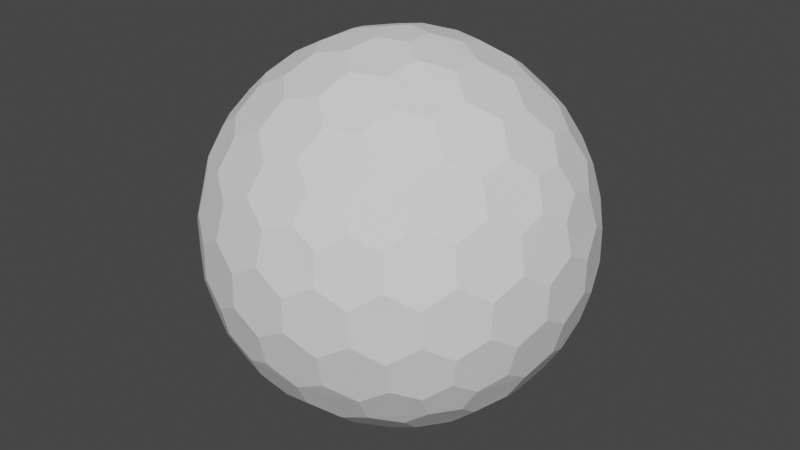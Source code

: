 # Source: Hexagon.blend  (saved by Blender 2.83.19; exported with 4.5.12 LTS)
import bpy
from mathutils import Matrix  # noqa: F401  (used for matrix-valued properties, if any)

bpy.ops.wm.read_factory_settings(use_empty=True)
scene = bpy.context.scene
scene.name = 'Scene'

# ---- collections
col_collection = bpy.data.collections.new('Collection'); scene.collection.children.link(col_collection)

# ---- world
world_world = bpy.data.worlds.new('World'); scene.world = world_world
world_world.use_nodes = True; world_world.node_tree.nodes.clear()
_N = world_world.node_tree.nodes; _L = world_world.node_tree.links
n0 = _N.new('ShaderNodeOutputWorld'); n0.name = 'World Output'; n0.location = (300, 300)
n1 = _N.new('ShaderNodeBackground'); n1.name = 'Background'; n1.location = (10, 300)
n1.inputs[0].default_value = (0.05088, 0.05088, 0.05088, 1.0)
_L.new(n1.outputs[0], n0.inputs[0])
n0.is_active_output = True
world_world.color = (0.05088, 0.05088, 0.05088)
world_world.use_sun_shadow = False
world_world.sun_shadow_jitter_overblur = 0.0

# ---- meshes
me_icosphere_057 = bpy.data.meshes.new('Icosphere.057')
me_icosphere_057.from_pydata([(-0.09492, -0.7844, 0.5816), (-0.225, -0.6922, 0.6556), (0.06938, -0.7537, 0.626), (0.1139, -0.6327, 0.7411), (-0.009872, -0.536, 0.8198), (-0.1836, -0.5651, 0.7777), (-0.3962, 0.8084, -0.3995), (-0.2882, 0.8869, -0.317), (-0.1802, 0.8084, -0.533), (-0.1546, 0.8869, -0.3995), (-0.3295, 0.7598, -0.5331), (0.3294, -0.7599, 0.533), (0.3869, -0.6505, 0.626), (0.3962, -0.8084, 0.3995), (0.5288, -0.7537, 0.342), (0.612, -0.6327, 0.4333), (0.5378, -0.5788, 0.5816), (0.108, 0.0785, 0.9758), (0.2297, 0.1669, 0.9402), (-0.04127, 0.127, 0.9758), (-0.08781, 0.2701, 0.9402), (0.0339, 0.3866, 0.9011), (0.1997, 0.3327, 0.9011), (0.6369, 0.08719, 0.7412), (0.5067, 0.175, 0.8199), (0.7382, 0.1669, 0.626), (0.7166, 0.3327, 0.5817), (0.5888, 0.4278, 0.6556), (0.4806, 0.3492, 0.7777), (0.3294, 0.7599, 0.533), (0.3869, 0.6505, 0.626), (0.1801, 0.8084, 0.5331), (0.06936, 0.7536, 0.626), (0.1139, 0.6327, 0.7411), (0.2797, 0.5788, 0.7412), (-0.7753, -0.1521, 0.5817), (-0.6954, -0.2988, 0.626), (-0.7278, -4.351e-05, 0.6556), (-0.5941, -4.325e-05, 0.7777), (-0.5128, -0.1562, 0.8199), (-0.5665, -0.3038, 0.7411), (0.108, -0.0785, 0.9758), (0.108, 0.0785, 0.9758), (0.2298, -0.167, 0.9402), (0.3781, -0.08722, 0.9011), (0.3781, 0.08722, 0.9011), (0.2297, 0.1669, 0.9402), (0.6369, -0.08719, 0.7412), (0.7382, -0.167, 0.626), (0.5067, -0.1751, 0.8199), (0.4806, -0.3492, 0.7777), (0.5888, -0.4278, 0.6556), (0.7166, -0.3326, 0.5817), (0.8706, 0.4394, 0.09203), (0.9198, 0.2928, 0.1752), (0.7777, 0.565, 0.1836), (0.7378, 0.536, 0.3578), (0.7908, 0.3865, 0.4333), (0.8802, 0.2701, 0.342), (-0.2991, 0.9206, -0.1665), (-0.4427, 0.8715, -0.08359), (-0.1542, 0.9653, -0.08359), (-0.1489, 0.9638, 0.09206), (-0.2971, 0.9142, 0.1836), (-0.446, 0.8673, 0.09203), (-0.446, 0.8673, 0.09203), (-0.4427, 0.8715, -0.08359), (-0.5721, 0.7775, 0.1752), (-0.6921, 0.6903, 0.08356), (-0.687, 0.6922, -0.09206), (-0.5627, 0.7844, -0.1752), (-0.446, -0.8673, 0.09203), (-0.5721, -0.7775, 0.1752), (-0.2971, -0.9142, 0.1836), (-0.2818, -0.8672, 0.3578), (-0.4126, -0.7775, 0.4333), (-0.5533, -0.7359, 0.3419), (-0.2991, -0.9206, -0.1665), (-0.2882, -0.8869, -0.3169), (-0.4427, -0.8715, -0.08359), (-0.5627, -0.7844, -0.1752), (-0.5289, -0.7536, -0.342), (-0.3962, -0.8084, -0.3995), (0.8706, -0.4394, 0.09203), (0.8704, -0.4449, -0.08359), (0.9198, -0.2928, 0.1752), (0.9657, -0.1517, 0.08351), (0.9626, -0.1563, -0.09206), (0.9163, -0.3038, -0.1753), (0.8802, -0.2701, 0.342), (0.8913, -0.1271, 0.3995), (0.7908, -0.3866, 0.4333), (0.7166, -0.3326, 0.5817), (0.7382, -0.167, 0.626), (0.8245, -0.07852, 0.533), (-0.9199, 0.2928, -0.1752), (-0.8706, 0.4394, -0.09206), (-0.8802, 0.2701, -0.342), (-0.7908, 0.3865, -0.4333), (-0.7378, 0.536, -0.3578), (-0.7777, 0.565, -0.1836), (-0.7777, -0.565, -0.1836), (-0.687, -0.6922, -0.09206), (-0.8706, -0.4394, -0.09206), (-0.8704, -0.4449, 0.08351), (-0.7831, -0.5689, 0.1664), (-0.6921, -0.6904, 0.08359), (-0.7908, -0.3865, -0.4333), (-0.8802, -0.2701, -0.3419), (-0.7377, -0.536, -0.3578), (-0.7777, -0.565, -0.1836), (-0.8706, -0.4394, -0.09206), (-0.9199, -0.2927, -0.1752), (0.2882, -0.8869, 0.317), (0.2991, -0.9206, 0.1664), (0.3962, -0.8084, 0.3995), (0.5288, -0.7537, 0.342), (0.5627, -0.7844, 0.1752), (0.4427, -0.8716, 0.08356), (-0.005802, -0.9653, -0.1752), (-0.1541, -0.9653, -0.08359), (0.1489, -0.9638, -0.09206), (0.1541, -0.9653, 0.08351), (0.005758, -0.9653, 0.1752), (-0.1489, -0.9638, 0.09198), (0.9657, 0.1517, 0.08356), (0.9198, 0.2928, 0.1752), (0.968, -4.373e-05, 0.1664), (0.9325, -4.297e-05, 0.317), (0.8913, 0.1271, 0.3995), (0.8802, 0.2701, 0.342), (-0.3869, 0.6505, -0.626), (-0.3295, 0.7598, -0.5331), (-0.2798, 0.5788, -0.7411), (-0.1138, 0.6326, -0.7412), (-0.06936, 0.7536, -0.626), (-0.1802, 0.8084, -0.533), (-0.3231, 0.4278, -0.8199), (-0.1998, 0.3326, -0.9011), (-0.2798, 0.5788, -0.7411), (-0.1138, 0.6326, -0.7412), (0.009895, 0.5359, -0.8199), (-0.03396, 0.3865, -0.9011), (-0.5888, 0.4278, -0.6556), (-0.5378, 0.5787, -0.5817), (-0.7167, 0.3326, -0.5817), (-0.7908, 0.3865, -0.4333), (-0.7378, 0.536, -0.3578), (-0.612, 0.6326, -0.4333), (-0.7382, 0.1669, -0.626), (-0.6369, 0.08722, -0.7411), (-0.7167, 0.3326, -0.5817), (-0.5888, 0.4278, -0.6556), (-0.4806, 0.3492, -0.7777), (-0.5067, 0.175, -0.8199), (-0.7382, -0.1669, -0.626), (-0.7166, -0.3327, -0.5817), (-0.8245, -0.07845, -0.533), (-0.8912, -0.127, -0.3995), (-0.8802, -0.2701, -0.3419), (-0.7908, -0.3865, -0.4333), (-0.5067, -0.1751, -0.8199), (-0.6369, -0.08714, -0.7412), (-0.3781, -0.08722, -0.9011), (-0.3781, 0.08722, -0.9011), (-0.5067, 0.175, -0.8199), (-0.6369, 0.08722, -0.7411), (-0.5888, -0.4278, -0.6556), (-0.7166, -0.3327, -0.5817), (-0.5378, -0.5788, -0.5817), (-0.612, -0.6326, -0.4333), (-0.7377, -0.536, -0.3578), (-0.7908, -0.3865, -0.4333), (-0.2298, -0.1669, -0.9402), (-0.108, -0.07845, -0.9758), (-0.1998, -0.3326, -0.9011), (-0.03396, -0.3865, -0.9011), (0.08775, -0.2701, -0.9402), (0.04128, -0.1271, -0.9758), (-0.3231, -0.4278, -0.8199), (-0.2798, -0.5788, -0.7411), (-0.4807, -0.3492, -0.7777), (-0.5888, -0.4278, -0.6556), (-0.5378, -0.5788, -0.5817), (-0.3869, -0.6505, -0.626), (-0.3869, -0.6505, -0.626), (-0.2798, -0.5788, -0.7411), (-0.3295, -0.7598, -0.5331), (-0.1802, -0.8084, -0.533), (-0.06935, -0.7536, -0.626), (-0.1139, -0.6326, -0.7412), (0.09491, -0.7844, -0.5817), (-0.06935, -0.7536, -0.626), (0.1232, -0.8715, -0.4334), (-0.01507, -0.9206, -0.342), (-0.1546, -0.8869, -0.3995), (-0.1802, -0.8084, -0.533), (0.7131, -0.4211, -0.533), (0.7957, -0.4212, -0.3995), (0.6953, -0.2988, -0.626), (0.7753, -0.1522, -0.5817), (0.867, -0.1522, -0.4333), (0.8708, -0.2989, -0.342), (-0.108, 0.07845, -0.9758), (0.04122, 0.127, -0.9758), (-0.2297, 0.1669, -0.9402), (-0.1998, 0.3326, -0.9011), (-0.03396, 0.3865, -0.9011), (0.08775, 0.2701, -0.9402), (0.7957, -0.4212, -0.3995), (0.8708, -0.2989, -0.342), (0.7544, -0.5481, -0.317), (0.7831, -0.5689, -0.1665), (0.8704, -0.4449, -0.08359), (0.9163, -0.3038, -0.1753), (0.7544, -0.5481, -0.317), (0.6464, -0.6267, -0.3995), (0.7831, -0.5689, -0.1665), (0.6921, -0.6904, -0.08359), (0.5721, -0.7775, -0.1753), (0.5533, -0.7359, -0.342), (-0.9325, -4.297e-05, -0.317), (-0.968, -4.383e-05, -0.1664), (-0.8913, 0.127, -0.3995), (-0.8802, 0.2701, -0.342), (-0.9199, 0.2928, -0.1752), (-0.9657, 0.1517, -0.08359), (-0.6464, -0.6266, 0.3995), (-0.5533, -0.7359, 0.3419), (-0.7544, -0.5481, 0.317), (-0.7831, -0.5689, 0.1664), (-0.6921, -0.6904, 0.08359), (-0.5721, -0.7775, 0.1752), (-0.7544, 0.5481, 0.317), (-0.7831, 0.5689, 0.1664), (-0.7957, 0.4211, 0.3995), (-0.8709, 0.2988, 0.3419), (-0.9163, 0.3039, 0.1752), (-0.8704, 0.4449, 0.08351), (0.7544, 0.5482, -0.317), (0.7831, 0.5689, -0.1665), (0.6464, 0.6267, -0.3995), (0.5533, 0.7359, -0.342), (0.5721, 0.7775, -0.1753), (0.6921, 0.6903, -0.08359), (0.2881, 0.8869, 0.317), (0.3962, 0.8084, 0.3995), (0.2991, 0.9206, 0.1664), (0.4427, 0.8716, 0.08351), (0.5627, 0.7844, 0.1752), (0.5289, 0.7537, 0.3419), (-0.6209, -0.5481, 0.533), (-0.4991, -0.569, 0.626), (-0.7131, -0.4211, 0.533), (-0.6954, -0.2988, 0.626), (-0.5665, -0.3038, 0.7411), (-0.464, -0.4449, 0.7411), (0.8245, 0.07852, 0.533), (0.7382, 0.1669, 0.626), (0.8913, 0.1271, 0.3995), (0.8802, 0.2701, 0.342), (0.7908, 0.3865, 0.4333), (0.7166, 0.3327, 0.5817), (0.1335, -4.298e-05, -0.9758), (0.04122, 0.127, -0.9758), (0.284, -2.273e-07, -0.9402), (0.3571, 0.1517, -0.9011), (0.2546, 0.2928, -0.9011), (0.08775, 0.2701, -0.9402), (0.3571, -0.1517, -0.9011), (0.5128, -0.1562, -0.8199), (0.284, -2.273e-07, -0.9402), (0.3571, 0.1517, -0.9011), (0.5128, 0.1562, -0.8199), (0.5941, -4.377e-05, -0.7777), (0.5665, -0.3039, -0.7412), (0.464, -0.4449, -0.7412), (0.6953, -0.2988, -0.626), (0.7131, -0.4211, -0.533), (0.6208, -0.5481, -0.5331), (0.4991, -0.569, -0.626), (0.4126, -0.7775, -0.4334), (0.5533, -0.7359, -0.342), (0.2817, -0.8673, -0.3578), (0.297, -0.9142, -0.1836), (0.446, -0.8673, -0.09206), (0.5721, -0.7775, -0.1753), (0.1232, -0.8715, -0.4334), (0.2817, -0.8673, -0.3578), (-0.01507, -0.9206, -0.342), (-0.005802, -0.9653, -0.1752), (0.1489, -0.9638, -0.09206), (0.297, -0.9142, -0.1836), (0.7957, 0.4211, -0.3995), (0.8709, 0.2988, -0.342), (0.7132, 0.4211, -0.5331), (0.6953, 0.2988, -0.626), (0.7753, 0.1521, -0.5817), (0.867, 0.1521, -0.4333), (0.5665, 0.3039, -0.7412), (0.464, 0.4449, -0.7412), (0.6953, 0.2988, -0.626), (0.7132, 0.4211, -0.5331), (0.6208, 0.5481, -0.5331), (0.4991, 0.5689, -0.626), (0.1232, 0.8715, -0.4334), (0.09495, 0.7843, -0.5817), (-0.01507, 0.9206, -0.342), (-0.1546, 0.8869, -0.3995), (-0.1802, 0.8084, -0.533), (-0.06936, 0.7536, -0.626), (0.4126, 0.7775, -0.4334), (0.5533, 0.7359, -0.342), (0.2817, 0.8673, -0.3578), (0.297, 0.9142, -0.1836), (0.446, 0.8673, -0.09206), (0.5721, 0.7775, -0.1753), (0.1547, -0.8869, 0.3995), (0.01511, -0.9206, 0.3419), (0.1801, -0.8084, 0.533), (0.06938, -0.7537, 0.626), (-0.09492, -0.7844, 0.5816), (-0.1233, -0.8716, 0.4333), (-0.7957, -0.4212, 0.3995), (-0.7131, -0.4211, 0.533), (-0.8708, -0.2989, 0.342), (-0.867, -0.1522, 0.4333), (-0.7753, -0.1521, 0.5817), (-0.6954, -0.2988, 0.626), (-0.9657, -0.1517, -0.08359), (-0.9626, -0.1562, 0.09198), (-0.9199, -0.2927, -0.1752), (-0.8706, -0.4394, -0.09206), (-0.8704, -0.4449, 0.08351), (-0.9163, -0.3038, 0.1752), (-0.6464, 0.6266, 0.3995), (-0.5533, 0.7359, 0.3419), (-0.6209, 0.5481, 0.533), (-0.4991, 0.5689, 0.626), (-0.3843, 0.6903, 0.5817), (-0.4126, 0.7775, 0.4333), (0.5378, -0.5788, 0.5816), (0.612, -0.6327, 0.4333), (0.5888, -0.4278, 0.6556), (0.7166, -0.3326, 0.5817), (0.7908, -0.3866, 0.4333), (0.7377, -0.536, 0.3578), (-0.3843, -0.6904, 0.5816), (-0.225, -0.6922, 0.6556), (-0.4991, -0.569, 0.626), (-0.464, -0.4449, 0.7411), (-0.3071, -0.4394, 0.8198), (-0.1836, -0.5651, 0.7777), (-0.7753, 0.1521, 0.5816), (-0.7278, -4.351e-05, 0.6556), (-0.6954, 0.2988, 0.626), (-0.5665, 0.3038, 0.7411), (-0.5128, 0.1562, 0.8199), (-0.5941, -4.325e-05, 0.7777), (0.1997, -0.3327, 0.9011), (0.323, -0.4278, 0.8198), (0.0339, -0.3866, 0.9011), (-0.009872, -0.536, 0.8198), (0.1139, -0.6327, 0.7411), (0.2797, -0.5788, 0.7412), (-0.1335, -4.297e-05, 0.9758), (-0.04127, 0.127, 0.9758), (-0.284, -4.373e-05, 0.9402), (-0.3572, 0.1517, 0.9011), (-0.2546, 0.2928, 0.9011), (-0.08781, 0.2701, 0.9402), (-0.3571, -0.1517, 0.9011), (-0.2546, -0.2928, 0.9011), (-0.284, -4.373e-05, 0.9402), (-0.1335, -4.297e-05, 0.9758), (-0.04128, -0.1271, 0.9758), (-0.08773, -0.2701, 0.9402), (-0.464, 0.4449, 0.7412), (-0.3071, 0.4394, 0.8198), (-0.5665, 0.3038, 0.7411), (-0.5128, 0.1562, 0.8199), (-0.3572, 0.1517, 0.9011), (-0.2546, 0.2928, 0.9011), (0.323, 0.4278, 0.8199), (0.1997, 0.3327, 0.9011), (0.2797, 0.5788, 0.7412), (0.1139, 0.6327, 0.7411), (-0.009956, 0.536, 0.8199), (0.0339, 0.3866, 0.9011), (0.5067, 0.175, 0.8199), (0.3781, 0.08722, 0.9011), (0.4806, 0.3492, 0.7777), (0.323, 0.4278, 0.8199), (0.1997, 0.3327, 0.9011), (0.2297, 0.1669, 0.9402), (0.4806, 0.3492, 0.7777), (0.5888, 0.4278, 0.6556), (0.323, 0.4278, 0.8199), (0.2797, 0.5788, 0.7412), (0.3869, 0.6505, 0.626), (0.5378, 0.5787, 0.5817), (0.5378, 0.5787, 0.5817), (0.612, 0.6327, 0.4333), (0.3869, 0.6505, 0.626), (0.3294, 0.7599, 0.533), (0.3962, 0.8084, 0.3995), (0.5289, 0.7537, 0.3419), (0.06936, 0.7536, 0.626), (0.1801, 0.8084, 0.5331), (-0.09495, 0.7843, 0.5817), (-0.1232, 0.8716, 0.4333), (0.01511, 0.9206, 0.3419), (0.1546, 0.8869, 0.3995), (-0.1836, 0.5651, 0.7777), (-0.3071, 0.4394, 0.8198), (-0.225, 0.6922, 0.6556), (-0.3843, 0.6903, 0.5817), (-0.4991, 0.5689, 0.626), (-0.464, 0.4449, 0.7412), (-0.225, 0.6922, 0.6556), (-0.3843, 0.6903, 0.5817), (-0.09495, 0.7843, 0.5817), (-0.1232, 0.8716, 0.4333), (-0.2818, 0.8672, 0.3578), (-0.4126, 0.7775, 0.4333), (-0.7132, 0.4211, 0.5331), (-0.6954, 0.2988, 0.626), (-0.6209, 0.5481, 0.533), (-0.4991, 0.5689, 0.626), (-0.464, 0.4449, 0.7412), (-0.5665, 0.3038, 0.7411), (-0.04128, -0.1271, 0.9758), (-0.1335, -4.297e-05, 0.9758), (0.108, -0.0785, 0.9758), (0.108, 0.0785, 0.9758), (-0.04127, 0.127, 0.9758), (0.0339, -0.3866, 0.9011), (-0.08773, -0.2701, 0.9402), (-0.009872, -0.536, 0.8198), (-0.1836, -0.5651, 0.7777), (-0.3071, -0.4394, 0.8198), (-0.2546, -0.2928, 0.9011), (0.4806, -0.3492, 0.7777), (0.5067, -0.1751, 0.8199), (0.323, -0.4278, 0.8198), (0.1997, -0.3327, 0.9011), (0.2298, -0.167, 0.9402), (0.3781, -0.08722, 0.9011), (0.3869, -0.6505, 0.626), (0.2797, -0.5788, 0.7412), (0.5378, -0.5788, 0.5816), (0.5888, -0.4278, 0.6556), (0.4806, -0.3492, 0.7777), (0.323, -0.4278, 0.8198), (0.8704, 0.4449, -0.08359), (0.7831, 0.5689, -0.1665), (0.8706, 0.4394, 0.09203), (0.7777, 0.565, 0.1836), (0.6869, 0.6922, 0.09206), (0.6921, 0.6903, -0.08359), (0.005804, 0.9653, 0.1753), (0.1541, 0.9653, 0.08351), (-0.1489, 0.9638, 0.09206), (-0.1542, 0.9653, -0.08359), (-0.005804, 0.9653, -0.1753), (0.149, 0.9638, -0.09206), (-0.867, 0.1521, 0.4333), (-0.9119, -8.943e-08, 0.3577), (-0.7753, 0.1521, 0.5816), (-0.7278, -4.351e-05, 0.6556), (-0.7753, -0.1521, 0.5817), (-0.867, -0.1522, 0.4333), (-0.867, -0.1522, 0.4333), (-0.9119, -8.943e-08, 0.3577), (-0.8708, -0.2989, 0.342), (-0.9163, -0.3038, 0.1752), (-0.9626, -0.1562, 0.09198), (-0.9613, -4.343e-05, 0.1836), (-0.9626, 0.1562, 0.09198), (-0.9657, 0.1517, -0.08359), (-0.9613, -4.343e-05, 0.1836), (-0.9626, -0.1562, 0.09198), (-0.9657, -0.1517, -0.08359), (-0.968, -4.383e-05, -0.1664), (-0.1233, -0.8716, 0.4333), (-0.2818, -0.8672, 0.3578), (-0.09492, -0.7844, 0.5816), (-0.225, -0.6922, 0.6556), (-0.3843, -0.6904, 0.5816), (-0.4126, -0.7775, 0.4333), (0.01511, -0.9206, 0.3419), (0.005758, -0.9653, 0.1752), (-0.1233, -0.8716, 0.4333), (-0.2818, -0.8672, 0.3578), (-0.2971, -0.9142, 0.1836), (-0.1489, -0.9638, 0.09198), (0.7377, -0.536, 0.3578), (0.612, -0.6327, 0.4333), (0.7777, -0.5651, 0.1836), (0.6869, -0.6922, 0.09205), (0.5627, -0.7844, 0.1752), (0.5288, -0.7537, 0.342), (0.9198, -0.2928, 0.1752), (0.8802, -0.2701, 0.342), (0.9657, -0.1517, 0.08351), (0.968, -4.373e-05, 0.1664), (0.9325, -4.297e-05, 0.317), (0.8913, -0.1271, 0.3995), (-0.005804, 0.9653, -0.1753), (-0.01507, 0.9206, -0.342), (0.149, 0.9638, -0.09206), (0.297, 0.9142, -0.1836), (0.2817, 0.8673, -0.3578), (0.1232, 0.8715, -0.4334), (-0.5289, 0.7536, -0.342), (-0.5627, 0.7844, -0.1752), (-0.612, 0.6326, -0.4333), (-0.7378, 0.536, -0.3578), (-0.7777, 0.565, -0.1836), (-0.687, 0.6922, -0.09206), (-0.7377, -0.536, -0.3578), (-0.612, -0.6326, -0.4333), (-0.7777, -0.565, -0.1836), (-0.687, -0.6922, -0.09206), (-0.5627, -0.7844, -0.1752), (-0.5289, -0.7536, -0.342), (0.297, -0.9142, -0.1836), (0.1489, -0.9638, -0.09206), (0.446, -0.8673, -0.09206), (0.4427, -0.8716, 0.08356), (0.2991, -0.9206, 0.1664), (0.1541, -0.9653, 0.08351), (0.9163, 0.3038, -0.1753), (0.8709, 0.2988, -0.342), (0.8704, 0.4449, -0.08359), (0.7831, 0.5689, -0.1665), (0.7544, 0.5482, -0.317), (0.7957, 0.4211, -0.3995), (0.9613, -4.324e-05, -0.1836), (0.9626, 0.1563, -0.09206), (0.9626, -0.1563, -0.09206), (0.9657, -0.1517, 0.08351), (0.968, -4.373e-05, 0.1664), (0.9657, 0.1517, 0.08356), (0.9119, -4.349e-05, -0.3578), (0.867, -0.1522, -0.4333), (0.9613, -4.324e-05, -0.1836), (0.9626, -0.1563, -0.09206), (0.9163, -0.3038, -0.1753), (0.8708, -0.2989, -0.342), (0.6208, 0.5481, -0.5331), (0.4991, 0.5689, -0.626), (0.6464, 0.6267, -0.3995), (0.5533, 0.7359, -0.342), (0.4126, 0.7775, -0.4334), (0.3842, 0.6903, -0.5817), (0.1835, 0.565, -0.7777), (0.307, 0.4394, -0.8199), (0.2249, 0.6922, -0.6556), (0.3842, 0.6903, -0.5817), (0.4991, 0.5689, -0.626), (0.464, 0.4449, -0.7412), (0.2249, 0.6922, -0.6556), (0.3842, 0.6903, -0.5817), (0.09495, 0.7843, -0.5817), (0.1232, 0.8715, -0.4334), (0.2817, 0.8673, -0.3578), (0.4126, 0.7775, -0.4334), (0.009895, 0.5359, -0.8199), (-0.1138, 0.6326, -0.7412), (0.1835, 0.565, -0.7777), (0.2249, 0.6922, -0.6556), (0.09495, 0.7843, -0.5817), (-0.06936, 0.7536, -0.626), (-0.3781, 0.08722, -0.9011), (-0.2297, 0.1669, -0.9402), (-0.3781, -0.08722, -0.9011), (-0.2298, -0.1669, -0.9402), (-0.108, -0.07845, -0.9758), (-0.108, 0.07845, -0.9758), (-0.8245, 0.07853, -0.5331), (-0.8245, -0.07845, -0.533), (-0.7382, 0.1669, -0.626), (-0.6369, 0.08722, -0.7411), (-0.6369, -0.08714, -0.7412), (-0.7382, -0.1669, -0.626), (0.7278, -3.027e-07, -0.6556), (0.7753, 0.1521, -0.5817), (0.7753, -0.1522, -0.5817), (0.867, -0.1522, -0.4333), (0.9119, -4.349e-05, -0.3578), (0.867, 0.1521, -0.4333), (0.009873, -0.536, -0.8198), (-0.1139, -0.6326, -0.7412), (-0.03396, -0.3865, -0.9011), (-0.1998, -0.3326, -0.9011), (-0.3231, -0.4278, -0.8199), (-0.2798, -0.5788, -0.7411), (0.307, -0.4395, -0.8199), (0.464, -0.4449, -0.7412), (0.1835, -0.565, -0.7777), (0.2249, -0.6922, -0.6556), (0.3842, -0.6903, -0.5817), (0.4991, -0.569, -0.626), (0.2249, -0.6922, -0.6556), (0.3842, -0.6903, -0.5817), (0.09491, -0.7844, -0.5817), (0.1232, -0.8715, -0.4334), (0.2817, -0.8673, -0.3578), (0.4126, -0.7775, -0.4334), (0.2546, -0.2928, -0.9011), (0.08775, -0.2701, -0.9402), (0.307, -0.4395, -0.8199), (0.1835, -0.565, -0.7777), (0.009873, -0.536, -0.8198), (-0.03396, -0.3865, -0.9011), (0.7382, -0.167, 0.626), (0.6369, -0.08719, 0.7412), (0.8245, -0.07852, 0.533), (0.8245, 0.07852, 0.533), (0.7382, 0.1669, 0.626), (0.6369, 0.08719, 0.7412), (-0.3071, 0.4394, 0.8198), (-0.2546, 0.2928, 0.9011), (-0.1836, 0.5651, 0.7777), (-0.009956, 0.536, 0.8199), (0.0339, 0.3866, 0.9011), (-0.08781, 0.2701, 0.9402), (-0.3571, -0.1517, 0.9011), (-0.5128, -0.1562, 0.8199), (-0.2546, -0.2928, 0.9011), (-0.3071, -0.4394, 0.8198), (-0.464, -0.4449, 0.7411), (-0.5665, -0.3038, 0.7411), (-0.3571, -0.1517, 0.9011), (-0.284, -4.373e-05, 0.9402), (-0.5128, -0.1562, 0.8199), (-0.5941, -4.325e-05, 0.7777), (-0.5128, 0.1562, 0.8199), (-0.3572, 0.1517, 0.9011), (-0.08773, -0.2701, 0.9402), (0.0339, -0.3866, 0.9011), (-0.04128, -0.1271, 0.9758), (0.108, -0.0785, 0.9758), (0.2298, -0.167, 0.9402), (0.1997, -0.3327, 0.9011), (-0.8704, 0.4449, 0.08351), (-0.8706, 0.4394, -0.09206), (-0.7831, 0.5689, 0.1664), (-0.6921, 0.6903, 0.08356), (-0.687, 0.6922, -0.09206), (-0.7777, 0.565, -0.1836), (-0.8704, 0.4449, 0.08351), (-0.9163, 0.3039, 0.1752), (-0.8706, 0.4394, -0.09206), (-0.9199, 0.2928, -0.1752), (-0.9657, 0.1517, -0.08359), (-0.9626, 0.1562, 0.09198), (0.3781, -0.08722, 0.9011), (0.5067, -0.1751, 0.8199), (0.3781, 0.08722, 0.9011), (0.5067, 0.175, 0.8199), (0.6369, 0.08719, 0.7412), (0.6369, -0.08719, 0.7412), (0.7378, 0.536, 0.3578), (0.612, 0.6327, 0.4333), (0.7777, 0.565, 0.1836), (0.6869, 0.6922, 0.09206), (0.5627, 0.7844, 0.1752), (0.5289, 0.7537, 0.3419), (0.7378, 0.536, 0.3578), (0.7908, 0.3865, 0.4333), (0.612, 0.6327, 0.4333), (0.5378, 0.5787, 0.5817), (0.5888, 0.4278, 0.6556), (0.7166, 0.3327, 0.5817), (0.8913, -0.1271, 0.3995), (0.8245, -0.07852, 0.533), (0.9325, -4.297e-05, 0.317), (0.8913, 0.1271, 0.3995), (0.8245, 0.07852, 0.533), (0.8802, -0.2701, 0.342), (0.9198, -0.2928, 0.1752), (0.7908, -0.3866, 0.4333), (0.7377, -0.536, 0.3578), (0.7777, -0.5651, 0.1836), (0.8706, -0.4394, 0.09203), (0.2797, -0.5788, 0.7412), (0.1139, -0.6327, 0.7411), (0.3869, -0.6505, 0.626), (0.3294, -0.7599, 0.533), (0.1801, -0.8084, 0.533), (0.06938, -0.7537, 0.626), (-0.5378, 0.5787, -0.5817), (-0.5888, 0.4278, -0.6556), (-0.3869, 0.6505, -0.626), (-0.2798, 0.5788, -0.7411), (-0.3231, 0.4278, -0.8199), (-0.4806, 0.3492, -0.7777), (-0.5378, 0.5787, -0.5817), (-0.612, 0.6326, -0.4333), (-0.3869, 0.6505, -0.626), (-0.3295, 0.7598, -0.5331), (-0.3962, 0.8084, -0.3995), (-0.5289, 0.7536, -0.342), (-0.5067, -0.1751, -0.8199), (-0.6369, -0.08714, -0.7412), (-0.4807, -0.3492, -0.7777), (-0.5888, -0.4278, -0.6556), (-0.7166, -0.3327, -0.5817), (-0.7382, -0.1669, -0.626), (-0.5067, -0.1751, -0.8199), (-0.3781, -0.08722, -0.9011), (-0.4807, -0.3492, -0.7777), (-0.3231, -0.4278, -0.8199), (-0.1998, -0.3326, -0.9011), (-0.2298, -0.1669, -0.9402), (0.01511, -0.9206, 0.3419), (0.005758, -0.9653, 0.1752), (0.1547, -0.8869, 0.3995), (0.2882, -0.8869, 0.317), (0.2991, -0.9206, 0.1664), (0.1541, -0.9653, 0.08351), (-0.2818, 0.8672, 0.3578), (-0.4126, 0.7775, 0.4333), (-0.2971, 0.9142, 0.1836), (-0.446, 0.8673, 0.09203), (-0.5721, 0.7775, 0.1752), (-0.5533, 0.7359, 0.3419), (-0.2818, 0.8672, 0.3578), (-0.1232, 0.8716, 0.4333), (-0.2971, 0.9142, 0.1836), (-0.1489, 0.9638, 0.09206), (0.005804, 0.9653, 0.1753), (0.01511, 0.9206, 0.3419), (0.7957, -0.4212, -0.3995), (0.7131, -0.4211, -0.533), (0.7544, -0.5481, -0.317), (0.6464, -0.6267, -0.3995), (0.6208, -0.5481, -0.5331), (-0.3843, -0.6904, 0.5816), (-0.4991, -0.569, 0.626), (-0.4126, -0.7775, 0.4333), (-0.5533, -0.7359, 0.3419), (-0.6464, -0.6266, 0.3995), (-0.6209, -0.5481, 0.533), (-0.5533, 0.7359, 0.3419), (-0.5721, 0.7775, 0.1752), (-0.6464, 0.6266, 0.3995), (-0.7544, 0.5481, 0.317), (-0.7831, 0.5689, 0.1664), (-0.6921, 0.6903, 0.08356), (-0.9119, -8.943e-08, 0.3577), (-0.867, 0.1521, 0.4333), (-0.9613, -4.343e-05, 0.1836), (-0.9626, 0.1562, 0.09198), (-0.9163, 0.3039, 0.1752), (-0.8709, 0.2988, 0.3419), (-0.9657, -0.1517, -0.08359), (-0.968, -4.383e-05, -0.1664), (-0.9199, -0.2927, -0.1752), (-0.8802, -0.2701, -0.3419), (-0.8912, -0.127, -0.3995), (-0.9325, -4.297e-05, -0.317), (-0.7753, 0.1521, 0.5816), (-0.6954, 0.2988, 0.626), (-0.867, 0.1521, 0.4333), (-0.8709, 0.2988, 0.3419), (-0.7957, 0.4211, 0.3995), (-0.7132, 0.4211, 0.5331), (0.1801, 0.8084, 0.5331), (0.3294, 0.7599, 0.533), (0.1546, 0.8869, 0.3995), (0.2881, 0.8869, 0.317), (0.3962, 0.8084, 0.3995), (-0.3869, -0.6505, -0.626), (-0.3295, -0.7598, -0.5331), (-0.5378, -0.5788, -0.5817), (-0.612, -0.6326, -0.4333), (-0.5289, -0.7536, -0.342), (-0.3962, -0.8084, -0.3995), (0.1801, -0.8084, 0.533), (0.1547, -0.8869, 0.3995), (0.3294, -0.7599, 0.533), (0.3962, -0.8084, 0.3995), (0.2882, -0.8869, 0.317), (0.06936, 0.7536, 0.626), (-0.09495, 0.7843, 0.5817), (0.1139, 0.6327, 0.7411), (-0.009956, 0.536, 0.8199), (-0.1836, 0.5651, 0.7777), (-0.225, 0.6922, 0.6556), (-0.1139, -0.6326, -0.7412), (-0.06935, -0.7536, -0.626), (0.009873, -0.536, -0.8198), (0.1835, -0.565, -0.7777), (0.2249, -0.6922, -0.6556), (0.09491, -0.7844, -0.5817), (-0.7132, 0.4211, 0.5331), (-0.6209, 0.5481, 0.533), (-0.7957, 0.4211, 0.3995), (-0.7544, 0.5481, 0.317), (-0.6464, 0.6266, 0.3995), (-0.6209, -0.5481, 0.533), (-0.7131, -0.4211, 0.533), (-0.6464, -0.6266, 0.3995), (-0.7544, -0.5481, 0.317), (-0.7957, -0.4212, 0.3995), (0.1546, 0.8869, 0.3995), (0.2881, 0.8869, 0.317), (0.01511, 0.9206, 0.3419), (0.005804, 0.9653, 0.1753), (0.1541, 0.9653, 0.08351), (0.2991, 0.9206, 0.1664), (0.3571, -0.1517, -0.9011), (0.2546, -0.2928, -0.9011), (0.5128, -0.1562, -0.8199), (0.5665, -0.3039, -0.7412), (0.464, -0.4449, -0.7412), (0.307, -0.4395, -0.8199), (0.3571, -0.1517, -0.9011), (0.284, -2.273e-07, -0.9402), (0.2546, -0.2928, -0.9011), (0.08775, -0.2701, -0.9402), (0.04128, -0.1271, -0.9758), (0.1335, -4.298e-05, -0.9758), (0.2991, 0.9206, 0.1664), (0.4427, 0.8716, 0.08351), (0.1541, 0.9653, 0.08351), (0.149, 0.9638, -0.09206), (0.297, 0.9142, -0.1836), (0.446, 0.8673, -0.09206), (0.5128, -0.1562, -0.8199), (0.5941, -4.377e-05, -0.7777), (0.5665, -0.3039, -0.7412), (0.6953, -0.2988, -0.626), (0.7753, -0.1522, -0.5817), (0.7278, -3.027e-07, -0.6556), (0.7544, 0.5482, -0.317), (0.7957, 0.4211, -0.3995), (0.6464, 0.6267, -0.3995), (0.6208, 0.5481, -0.5331), (0.7132, 0.4211, -0.5331), (0.6921, 0.6903, -0.08359), (0.5721, 0.7775, -0.1753), (0.6869, 0.6922, 0.09206), (0.5627, 0.7844, 0.1752), (0.4427, 0.8716, 0.08351), (0.446, 0.8673, -0.09206), (-0.4427, 0.8715, -0.08359), (-0.2991, 0.9206, -0.1665), (-0.5627, 0.7844, -0.1752), (-0.5289, 0.7536, -0.342), (-0.3962, 0.8084, -0.3995), (-0.2882, 0.8869, -0.317), (-0.2991, 0.9206, -0.1665), (-0.2882, 0.8869, -0.317), (-0.1542, 0.9653, -0.08359), (-0.005804, 0.9653, -0.1753), (-0.01507, 0.9206, -0.342), (-0.1546, 0.8869, -0.3995), (-0.7831, -0.5689, 0.1664), (-0.7544, -0.5481, 0.317), (-0.8704, -0.4449, 0.08351), (-0.9163, -0.3038, 0.1752), (-0.8708, -0.2989, 0.342), (-0.7957, -0.4212, 0.3995), (-0.6921, -0.6904, 0.08359), (-0.687, -0.6922, -0.09206), (-0.5721, -0.7775, 0.1752), (-0.446, -0.8673, 0.09203), (-0.4427, -0.8715, -0.08359), (-0.5627, -0.7844, -0.1752), (-0.9325, -4.297e-05, -0.317), (-0.8913, 0.127, -0.3995), (-0.8912, -0.127, -0.3995), (-0.8245, -0.07845, -0.533), (-0.8245, 0.07853, -0.5331), (0.5627, -0.7844, 0.1752), (0.4427, -0.8716, 0.08356), (0.6869, -0.6922, 0.09205), (0.6921, -0.6904, -0.08359), (0.5721, -0.7775, -0.1753), (0.446, -0.8673, -0.09206), (0.6464, -0.6267, -0.3995), (0.5533, -0.7359, -0.342), (0.6208, -0.5481, -0.5331), (0.4991, -0.569, -0.626), (0.3842, -0.6903, -0.5817), (0.4126, -0.7775, -0.4334), (-0.2991, -0.9206, -0.1665), (-0.2882, -0.8869, -0.3169), (-0.1541, -0.9653, -0.08359), (-0.005802, -0.9653, -0.1752), (-0.01507, -0.9206, -0.342), (-0.1546, -0.8869, -0.3995), (-0.2991, -0.9206, -0.1665), (-0.4427, -0.8715, -0.08359), (-0.1541, -0.9653, -0.08359), (-0.1489, -0.9638, 0.09198), (-0.2971, -0.9142, 0.1836), (-0.446, -0.8673, 0.09203), (-0.2882, -0.8869, -0.3169), (-0.3962, -0.8084, -0.3995), (-0.1546, -0.8869, -0.3995), (-0.1802, -0.8084, -0.533), (-0.3295, -0.7598, -0.5331), (0.9198, 0.2928, 0.1752), (0.9657, 0.1517, 0.08356), (0.8706, 0.4394, 0.09203), (0.8704, 0.4449, -0.08359), (0.9163, 0.3038, -0.1753), (0.9626, 0.1563, -0.09206), (0.7831, -0.5689, -0.1665), (0.8704, -0.4449, -0.08359), (0.6921, -0.6904, -0.08359), (0.6869, -0.6922, 0.09205), (0.7777, -0.5651, 0.1836), (0.8706, -0.4394, 0.09203), (0.8709, 0.2988, -0.342), (0.867, 0.1521, -0.4333), (0.9163, 0.3038, -0.1753), (0.9626, 0.1563, -0.09206), (0.9613, -4.324e-05, -0.1836), (0.9119, -4.349e-05, -0.3578), (-0.03396, 0.3865, -0.9011), (0.08775, 0.2701, -0.9402), (0.009895, 0.5359, -0.8199), (0.1835, 0.565, -0.7777), (0.307, 0.4394, -0.8199), (0.2546, 0.2928, -0.9011), (0.04122, 0.127, -0.9758), (-0.108, 0.07845, -0.9758), (0.1335, -4.298e-05, -0.9758), (0.04128, -0.1271, -0.9758), (-0.108, -0.07845, -0.9758), (-0.1998, 0.3326, -0.9011), (-0.2297, 0.1669, -0.9402), (-0.3231, 0.4278, -0.8199), (-0.4806, 0.3492, -0.7777), (-0.5067, 0.175, -0.8199), (-0.3781, 0.08722, -0.9011), (0.7753, 0.1521, -0.5817), (0.6953, 0.2988, -0.626), (0.7278, -3.027e-07, -0.6556), (0.5941, -4.377e-05, -0.7777), (0.5128, 0.1562, -0.8199), (0.5665, 0.3039, -0.7412), (-0.8245, 0.07853, -0.5331), (-0.7382, 0.1669, -0.626), (-0.8913, 0.127, -0.3995), (-0.8802, 0.2701, -0.342), (-0.7908, 0.3865, -0.4333), (-0.7167, 0.3326, -0.5817), (0.5665, 0.3039, -0.7412), (0.464, 0.4449, -0.7412), (0.5128, 0.1562, -0.8199), (0.3571, 0.1517, -0.9011), (0.2546, 0.2928, -0.9011), (0.307, 0.4394, -0.8199)], [], [(2, 3, 4, 5, 1, 0), (8, 10, 6, 7, 9), (15, 16, 12, 11, 13, 14), (21, 20, 19, 17, 18, 22), (23, 25, 26, 27, 28, 24), (34, 30, 29, 31, 32, 33), (35, 36, 40, 39, 38, 37), (46, 42, 41, 43, 44, 45), (47, 49, 50, 51, 52, 48), (58, 54, 53, 55, 56, 57), (59, 60, 64, 63, 62, 61), (70, 69, 68, 67, 65, 66), (72, 71, 73, 74, 75, 76), (77, 79, 80, 81, 82, 78), (87, 86, 85, 83, 84, 88), (93, 92, 91, 89, 90, 94), (95, 96, 100, 99, 98, 97), (106, 105, 104, 103, 101, 102), (112, 108, 107, 109, 110, 111), (116, 115, 113, 114, 118, 117), (121, 122, 123, 124, 120, 119), (128, 127, 125, 126, 130, 129), (133, 131, 132, 136, 135, 134), (138, 137, 139, 140, 141, 142), (145, 146, 147, 148, 144, 143), (150, 149, 151, 152, 153, 154), (156, 160, 159, 158, 157, 155), (163, 161, 162, 166, 165, 164), (169, 170, 171, 172, 168, 167), (178, 177, 176, 175, 173, 174), (180, 184, 183, 182, 181, 179), (190, 189, 188, 187, 185, 186), (191, 193, 194, 195, 196, 192), (200, 201, 202, 198, 197, 199), (203, 205, 206, 207, 208, 204), (211, 209, 210, 214, 213, 212), (217, 218, 219, 220, 216, 215), (222, 226, 225, 224, 223, 221), (228, 227, 229, 230, 231, 232), (236, 235, 233, 234, 238, 237), (239, 241, 242, 243, 244, 240), (248, 247, 245, 246, 250, 249), (252, 256, 255, 254, 253, 251), (261, 262, 258, 257, 259, 260), (264, 268, 267, 266, 265, 263), (271, 272, 273, 274, 270, 269), (275, 277, 278, 279, 280, 276), (284, 283, 281, 282, 286, 285), (290, 289, 287, 288, 292, 291), (296, 295, 293, 294, 298, 297), (300, 304, 303, 302, 301, 299), (305, 306, 310, 309, 308, 307), (315, 316, 312, 311, 313, 314), (317, 319, 320, 321, 322, 318), (323, 324, 328, 327, 326, 325), (332, 333, 334, 330, 329, 331), (340, 336, 335, 337, 338, 339), (345, 344, 343, 341, 342, 346), (348, 352, 351, 350, 349, 347), (358, 357, 356, 355, 353, 354), (361, 362, 363, 364, 360, 359), (369, 368, 367, 365, 366, 370), (375, 374, 373, 371, 372, 376), (377, 379, 380, 381, 382, 378), (386, 387, 388, 384, 383, 385), (392, 393, 394, 390, 389, 391), (395, 396, 400, 399, 398, 397), (406, 405, 404, 403, 401, 402), (408, 412, 411, 410, 409, 407), (415, 416, 417, 418, 414, 413), (422, 423, 424, 420, 419, 421), (428, 427, 425, 426, 430, 429), (433, 434, 435, 432, 431), (441, 440, 439, 438, 436, 437), (447, 446, 445, 444, 442, 443), (452, 453, 449, 448, 450, 451), (455, 459, 458, 457, 456, 454), (463, 462, 460, 461, 465, 464), (469, 468, 466, 467, 471, 470), (472, 473, 477, 476, 475, 474), (482, 481, 480, 478, 479, 483), (484, 486, 487, 488, 489, 485), (493, 494, 495, 491, 490, 492), (500, 499, 498, 496, 497, 501), (503, 502, 504, 505, 506, 507), (509, 508, 510, 511, 512, 513), (517, 518, 519, 515, 514, 516), (522, 520, 521, 525, 524, 523), (529, 530, 531, 527, 526, 528), (532, 533, 537, 536, 535, 534), (539, 543, 542, 541, 540, 538), (548, 549, 545, 544, 546, 547), (554, 553, 552, 550, 551, 555), (556, 558, 559, 560, 561, 557), (567, 563, 562, 564, 565, 566), (569, 573, 572, 571, 570, 568), (578, 577, 576, 574, 575, 579), (584, 585, 581, 580, 582, 583), (587, 591, 590, 589, 588, 586), (594, 592, 593, 597, 596, 595), (599, 603, 602, 601, 600, 598), (605, 609, 608, 607, 606, 604), (610, 612, 613, 614, 615, 611), (618, 619, 620, 621, 617, 616), (624, 622, 623, 627, 626, 625), (629, 633, 632, 631, 630, 628), (634, 635, 639, 638, 637, 636), (641, 645, 644, 643, 642, 640), (646, 648, 649, 650, 651, 647), (657, 653, 652, 654, 655, 656), (661, 660, 658, 659, 663, 662), (664, 666, 667, 668, 669, 665), (672, 673, 674, 675, 671, 670), (679, 680, 677, 676, 678), (684, 685, 686, 682, 681, 683), (689, 687, 688, 692, 691, 690), (698, 694, 693, 695, 696, 697), (699, 700, 704, 703, 702, 701), (707, 708, 709, 710, 706, 705), (715, 714, 713, 711, 712, 716), (717, 718, 722, 721, 720, 719), (726, 727, 728, 724, 723, 725), (734, 733, 732, 731, 729, 730), (736, 735, 737, 738, 739), (742, 740, 741, 745, 744, 743), (751, 750, 749, 748, 746, 747), (754, 752, 753, 757, 756, 755), (763, 762, 761, 760, 758, 759), (765, 769, 768, 767, 766, 764), (771, 774, 773, 772, 770), (780, 779, 778, 777, 775, 776), (785, 784, 783, 781, 782), (786, 787, 791, 790, 789, 788), (795, 796, 797, 793, 792, 794), (802, 801, 800, 798, 799), (803, 804, 807, 806, 805), (812, 811, 810, 808, 809, 813), (814, 816, 817, 818, 819, 815), (824, 825, 821, 820, 822, 823), (830, 829, 828, 826, 827, 831), (833, 837, 836, 835, 834, 832), (839, 842, 841, 840, 838), (846, 845, 843, 844, 848, 847), (853, 852, 851, 849, 850, 854), (860, 856, 855, 857, 858, 859), (865, 864, 863, 861, 862, 866), (868, 872, 871, 870, 869, 867), (876, 875, 873, 874, 877), (883, 882, 881, 880, 878, 879), (884, 885, 889, 888, 887, 886), (891, 895, 894, 893, 892, 890), (898, 899, 900, 901, 897, 896), (905, 904, 902, 903, 906), (910, 909, 907, 908, 912, 911), (914, 918, 917, 916, 915, 913), (923, 924, 920, 919, 921, 922), (925, 927, 928, 929, 930, 926), (934, 935, 932, 931, 933), (941, 940, 939, 938, 936, 937), (946, 947, 943, 942, 944, 945), (950, 951, 952, 953, 949, 948), (958, 959, 955, 954, 956, 957)])
_uv = me_icosphere_057.uv_layers.new(name='UVMap')
_uv.uv.foreach_set('vector', [0.7094, 0.9985, 0.9864, 0.8385, 0.9864, 0.5187, 0.7094, 0.3588, 0.4324, 0.5187, 0.4324, 0.8385, 0.314, 0.5893, 0.6182, 0.3683, 0.502, 0.01065, 0.126, 0.01065, 0.009832, 0.3683, 0.7094, 0.9985, 0.9864, 0.8385, 0.9864, 0.5187, 0.7094, 0.3588, 0.4324, 0.5187, 0.4324, 0.8385, 0.7094, 0.9985, 0.9864, 0.8385, 0.9864, 0.5187, 0.7094, 0.3588, 0.4324, 0.5187, 0.4324, 0.8385, 0.7094, 0.9985, 0.9864, 0.8385, 0.9864, 0.5187, 0.7094, 0.3588, 0.4324, 0.5187, 0.4324, 0.8385, 0.7094, 0.9985, 0.9864, 0.8385, 0.9864, 0.5187, 0.7094, 0.3588, 0.4324, 0.5187, 0.4324, 0.8385, 0.7094, 0.9985, 0.9864, 0.8385, 0.9864, 0.5187, 0.7094, 0.3588, 0.4324, 0.5187, 0.4324, 0.8385, 0.7094, 0.9985, 0.9864, 0.8385, 0.9864, 0.5187, 0.7094, 0.3588, 0.4324, 0.5187, 0.4324, 0.8385, 0.7094, 0.9985, 0.9864, 0.8385, 0.9864, 0.5187, 0.7094, 0.3588, 0.4324, 0.5187, 0.4324, 0.8385, 0.7094, 0.9985, 0.9864, 0.8385, 0.9864, 0.5187, 0.7094, 0.3588, 0.4324, 0.5187, 0.4324, 0.8385, 0.7094, 0.9985, 0.9864, 0.8385, 0.9864, 0.5187, 0.7094, 0.3588, 0.4324, 0.5187, 0.4324, 0.8385, 0.7094, 0.9985, 0.9864, 0.8385, 0.9864, 0.5187, 0.7094, 0.3588, 0.4324, 0.5187, 0.4324, 0.8385, 0.7094, 0.9985, 0.9864, 0.8385, 0.9864, 0.5187, 0.7094, 0.3588, 0.4324, 0.5187, 0.4324, 0.8385, 0.7094, 0.9985, 0.9864, 0.8385, 0.9864, 0.5187, 0.7094, 0.3588, 0.4324, 0.5187, 0.4324, 0.8385, 0.7094, 0.9985, 0.9864, 0.8385, 0.9864, 0.5187, 0.7094, 0.3588, 0.4324, 0.5187, 0.4324, 0.8385, 0.7094, 0.9985, 0.9864, 0.8385, 0.9864, 0.5187, 0.7094, 0.3588, 0.4324, 0.5187, 0.4324, 0.8385, 0.7094, 0.9985, 0.9864, 0.8385, 0.9864, 0.5187, 0.7094, 0.3588, 0.4324, 0.5187, 0.4324, 0.8385, 0.7094, 0.9985, 0.9864, 0.8385, 0.9864, 0.5187, 0.7094, 0.3588, 0.4324, 0.5187, 0.4324, 0.8385, 0.7094, 0.9985, 0.9864, 0.8385, 0.9864, 0.5187, 0.7094, 0.3588, 0.4324, 0.5187, 0.4324, 0.8385, 0.7094, 0.9985, 0.9864, 0.8385, 0.9864, 0.5187, 0.7094, 0.3588, 0.4324, 0.5187, 0.4324, 0.8385, 0.7094, 0.9985, 0.9864, 0.8385, 0.9864, 0.5187, 0.7094, 0.3588, 0.4324, 0.5187, 0.4324, 0.8385, 0.7094, 0.9985, 0.9864, 0.8385, 0.9864, 0.5187, 0.7094, 0.3588, 0.4324, 0.5187, 0.4324, 0.8385, 0.7094, 0.9985, 0.9864, 0.8385, 0.9864, 0.5187, 0.7094, 0.3588, 0.4324, 0.5187, 0.4324, 0.8385, 0.7094, 0.9985, 0.9864, 0.8385, 0.9864, 0.5187, 0.7094, 0.3588, 0.4324, 0.5187, 0.4324, 0.8385, 0.7094, 0.9985, 0.9864, 0.8385, 0.9864, 0.5187, 0.7094, 0.3588, 0.4324, 0.5187, 0.4324, 0.8385, 0.7094, 0.9985, 0.9864, 0.8385, 0.9864, 0.5187, 0.7094, 0.3588, 0.4324, 0.5187, 0.4324, 0.8385, 0.7094, 0.9985, 0.9864, 0.8385, 0.9864, 0.5187, 0.7094, 0.3588, 0.4324, 0.5187, 0.4324, 0.8385, 0.7094, 0.9985, 0.9864, 0.8385, 0.9864, 0.5187, 0.7094, 0.3588, 0.4324, 0.5187, 0.4324, 0.8385, 0.7094, 0.9985, 0.9864, 0.8385, 0.9864, 0.5187, 0.7094, 0.3588, 0.4324, 0.5187, 0.4324, 0.8385, 0.7094, 0.9985, 0.9864, 0.8385, 0.9864, 0.5187, 0.7094, 0.3588, 0.4324, 0.5187, 0.4324, 0.8385, 0.7094, 0.9985, 0.9864, 0.8385, 0.9864, 0.5187, 0.7094, 0.3588, 0.4324, 0.5187, 0.4324, 0.8385, 0.7094, 0.9985, 0.9864, 0.8385, 0.9864, 0.5187, 0.7094, 0.3588, 0.4324, 0.5187, 0.4324, 0.8385, 0.7094, 0.9985, 0.9864, 0.8385, 0.9864, 0.5187, 0.7094, 0.3588, 0.4324, 0.5187, 0.4324, 0.8385, 0.7094, 0.9985, 0.9864, 0.8385, 0.9864, 0.5187, 0.7094, 0.3588, 0.4324, 0.5187, 0.4324, 0.8385, 0.7094, 0.9985, 0.9864, 0.8385, 0.9864, 0.5187, 0.7094, 0.3588, 0.4324, 0.5187, 0.4324, 0.8385, 0.7094, 0.9985, 0.9864, 0.8385, 0.9864, 0.5187, 0.7094, 0.3588, 0.4324, 0.5187, 0.4324, 0.8385, 0.7094, 0.9985, 0.9864, 0.8385, 0.9864, 0.5187, 0.7094, 0.3588, 0.4324, 0.5187, 0.4324, 0.8385, 0.7094, 0.9985, 0.9864, 0.8385, 0.9864, 0.5187, 0.7094, 0.3588, 0.4324, 0.5187, 0.4324, 0.8385, 0.7094, 0.9985, 0.9864, 0.8385, 0.9864, 0.5187, 0.7094, 0.3588, 0.4324, 0.5187, 0.4324, 0.8385, 0.7094, 0.9985, 0.9864, 0.8385, 0.9864, 0.5187, 0.7094, 0.3588, 0.4324, 0.5187, 0.4324, 0.8385, 0.7094, 0.9985, 0.9864, 0.8385, 0.9864, 0.5187, 0.7094, 0.3588, 0.4324, 0.5187, 0.4324, 0.8385, 0.7094, 0.9985, 0.9864, 0.8385, 0.9864, 0.5187, 0.7094, 0.3588, 0.4324, 0.5187, 0.4324, 0.8385, 0.7094, 0.9985, 0.9864, 0.8385, 0.9864, 0.5187, 0.7094, 0.3588, 0.4324, 0.5187, 0.4324, 0.8385, 0.7094, 0.9985, 0.9864, 0.8385, 0.9864, 0.5187, 0.7094, 0.3588, 0.4324, 0.5187, 0.4324, 0.8385, 0.7094, 0.9985, 0.9864, 0.8385, 0.9864, 0.5187, 0.7094, 0.3588, 0.4324, 0.5187, 0.4324, 0.8385, 0.7094, 0.9985, 0.9864, 0.8385, 0.9864, 0.5187, 0.7094, 0.3588, 0.4324, 0.5187, 0.4324, 0.8385, 0.7094, 0.9985, 0.9864, 0.8385, 0.9864, 0.5187, 0.7094, 0.3588, 0.4324, 0.5187, 0.4324, 0.8385, 0.7094, 0.9985, 0.9864, 0.8385, 0.9864, 0.5187, 0.7094, 0.3588, 0.4324, 0.5187, 0.4324, 0.8385, 0.7094, 0.9985, 0.9864, 0.8385, 0.9864, 0.5187, 0.7094, 0.3588, 0.4324, 0.5187, 0.4324, 0.8385, 0.7094, 0.9985, 0.9864, 0.8385, 0.9864, 0.5187, 0.7094, 0.3588, 0.4324, 0.5187, 0.4324, 0.8385, 0.7094, 0.9985, 0.9864, 0.8385, 0.9864, 0.5187, 0.7094, 0.3588, 0.4324, 0.5187, 0.4324, 0.8385, 0.7094, 0.9985, 0.9864, 0.8385, 0.9864, 0.5187, 0.7094, 0.3588, 0.4324, 0.5187, 0.4324, 0.8385, 0.7094, 0.9985, 0.9864, 0.8385, 0.9864, 0.5187, 0.7094, 0.3588, 0.4324, 0.5187, 0.4324, 0.8385, 0.7094, 0.9985, 0.9864, 0.8385, 0.9864, 0.5187, 0.7094, 0.3588, 0.4324, 0.5187, 0.4324, 0.8385, 0.7094, 0.9985, 0.9864, 0.8385, 0.9864, 0.5187, 0.7094, 0.3588, 0.4324, 0.5187, 0.4324, 0.8385, 0.7094, 0.9985, 0.9864, 0.8385, 0.9864, 0.5187, 0.7094, 0.3588, 0.4324, 0.5187, 0.4324, 0.8385, 0.7094, 0.9985, 0.9864, 0.8385, 0.9864, 0.5187, 0.7094, 0.3588, 0.4324, 0.5187, 0.4324, 0.8385, 0.7094, 0.9985, 0.9864, 0.8385, 0.9864, 0.5187, 0.7094, 0.3588, 0.4324, 0.5187, 0.4324, 0.8385, 0.7094, 0.9985, 0.9864, 0.8385, 0.9864, 0.5187, 0.7094, 0.3588, 0.4324, 0.5187, 0.4324, 0.8385, 0.7094, 0.9985, 0.9864, 0.8385, 0.9864, 0.5187, 0.7094, 0.3588, 0.4324, 0.5187, 0.4324, 0.8385, 0.7094, 0.9985, 0.9864, 0.8385, 0.9864, 0.5187, 0.7094, 0.3588, 0.4324, 0.5187, 0.4324, 0.8385, 0.7094, 0.9985, 0.9864, 0.8385, 0.9864, 0.5187, 0.7094, 0.3588, 0.4324, 0.5187, 0.4324, 0.8385, 0.7094, 0.9985, 0.9864, 0.8385, 0.9864, 0.5187, 0.7094, 0.3588, 0.4324, 0.5187, 0.4324, 0.8385, 0.7094, 0.9985, 0.9864, 0.8385, 0.9864, 0.5187, 0.7094, 0.3588, 0.4324, 0.5187, 0.4324, 0.8385, 0.7094, 0.9985, 0.9864, 0.8385, 0.9864, 0.5187, 0.7094, 0.3588, 0.4324, 0.5187, 0.4324, 0.8385, 0.7094, 0.9985, 0.9864, 0.8385, 0.9864, 0.5187, 0.7094, 0.3588, 0.4324, 0.5187, 0.4324, 0.8385, 0.7094, 0.9985, 0.9864, 0.8385, 0.9864, 0.5187, 0.7094, 0.3588, 0.4324, 0.5187, 0.4324, 0.8385, 0.7094, 0.9985, 0.9864, 0.8385, 0.9864, 0.5187, 0.7094, 0.3588, 0.4324, 0.5187, 0.4324, 0.8385, 0.7094, 0.9985, 0.9864, 0.8385, 0.9864, 0.5187, 0.7094, 0.3588, 0.4324, 0.5187, 0.4324, 0.8385, 0.7094, 0.9985, 0.9864, 0.8385, 0.9864, 0.5187, 0.7094, 0.3588, 0.4324, 0.5187, 0.4324, 0.8385, 0.7094, 0.9985, 0.9864, 0.8385, 0.9864, 0.5187, 0.7094, 0.3588, 0.4324, 0.5187, 0.4324, 0.8385, 0.7094, 0.9985, 0.9864, 0.8385, 0.9864, 0.5187, 0.7094, 0.3588, 0.4324, 0.5187, 0.4324, 0.8385, 0.314, 0.5893, 0.6182, 0.3683, 0.502, 0.01065, 0.126, 0.01065, 0.009832, 0.3683, 0.7094, 0.9985, 0.9864, 0.8385, 0.9864, 0.5187, 0.7094, 0.3588, 0.4324, 0.5187, 0.4324, 0.8385, 0.7094, 0.9985, 0.9864, 0.8385, 0.9864, 0.5187, 0.7094, 0.3588, 0.4324, 0.5187, 0.4324, 0.8385, 0.7094, 0.9985, 0.9864, 0.8385, 0.9864, 0.5187, 0.7094, 0.3588, 0.4324, 0.5187, 0.4324, 0.8385, 0.7094, 0.9985, 0.9864, 0.8385, 0.9864, 0.5187, 0.7094, 0.3588, 0.4324, 0.5187, 0.4324, 0.8385, 0.7094, 0.9985, 0.9864, 0.8385, 0.9864, 0.5187, 0.7094, 0.3588, 0.4324, 0.5187, 0.4324, 0.8385, 0.7094, 0.9985, 0.9864, 0.8385, 0.9864, 0.5187, 0.7094, 0.3588, 0.4324, 0.5187, 0.4324, 0.8385, 0.7094, 0.9985, 0.9864, 0.8385, 0.9864, 0.5187, 0.7094, 0.3588, 0.4324, 0.5187, 0.4324, 0.8385, 0.7094, 0.9985, 0.9864, 0.8385, 0.9864, 0.5187, 0.7094, 0.3588, 0.4324, 0.5187, 0.4324, 0.8385, 0.7094, 0.9985, 0.9864, 0.8385, 0.9864, 0.5187, 0.7094, 0.3588, 0.4324, 0.5187, 0.4324, 0.8385, 0.7094, 0.9985, 0.9864, 0.8385, 0.9864, 0.5187, 0.7094, 0.3588, 0.4324, 0.5187, 0.4324, 0.8385, 0.7094, 0.9985, 0.9864, 0.8385, 0.9864, 0.5187, 0.7094, 0.3588, 0.4324, 0.5187, 0.4324, 0.8385, 0.7094, 0.9985, 0.9864, 0.8385, 0.9864, 0.5187, 0.7094, 0.3588, 0.4324, 0.5187, 0.4324, 0.8385, 0.7094, 0.9985, 0.9864, 0.8385, 0.9864, 0.5187, 0.7094, 0.3588, 0.4324, 0.5187, 0.4324, 0.8385, 0.7094, 0.9985, 0.9864, 0.8385, 0.9864, 0.5187, 0.7094, 0.3588, 0.4324, 0.5187, 0.4324, 0.8385, 0.7094, 0.9985, 0.9864, 0.8385, 0.9864, 0.5187, 0.7094, 0.3588, 0.4324, 0.5187, 0.4324, 0.8385, 0.7094, 0.9985, 0.9864, 0.8385, 0.9864, 0.5187, 0.7094, 0.3588, 0.4324, 0.5187, 0.4324, 0.8385, 0.7094, 0.9985, 0.9864, 0.8385, 0.9864, 0.5187, 0.7094, 0.3588, 0.4324, 0.5187, 0.4324, 0.8385, 0.7094, 0.9985, 0.9864, 0.8385, 0.9864, 0.5187, 0.7094, 0.3588, 0.4324, 0.5187, 0.4324, 0.8385, 0.7094, 0.9985, 0.9864, 0.8385, 0.9864, 0.5187, 0.7094, 0.3588, 0.4324, 0.5187, 0.4324, 0.8385, 0.7094, 0.9985, 0.9864, 0.8385, 0.9864, 0.5187, 0.7094, 0.3588, 0.4324, 0.5187, 0.4324, 0.8385, 0.7094, 0.9985, 0.9864, 0.8385, 0.9864, 0.5187, 0.7094, 0.3588, 0.4324, 0.5187, 0.4324, 0.8385, 0.7094, 0.9985, 0.9864, 0.8385, 0.9864, 0.5187, 0.7094, 0.3588, 0.4324, 0.5187, 0.4324, 0.8385, 0.7094, 0.9985, 0.9864, 0.8385, 0.9864, 0.5187, 0.7094, 0.3588, 0.4324, 0.5187, 0.4324, 0.8385, 0.7094, 0.9985, 0.9864, 0.8385, 0.9864, 0.5187, 0.7094, 0.3588, 0.4324, 0.5187, 0.4324, 0.8385, 0.7094, 0.9985, 0.9864, 0.8385, 0.9864, 0.5187, 0.7094, 0.3588, 0.4324, 0.5187, 0.4324, 0.8385, 0.7094, 0.9985, 0.9864, 0.8385, 0.9864, 0.5187, 0.7094, 0.3588, 0.4324, 0.5187, 0.4324, 0.8385, 0.7094, 0.9985, 0.9864, 0.8385, 0.9864, 0.5187, 0.7094, 0.3588, 0.4324, 0.5187, 0.4324, 0.8385, 0.7094, 0.9985, 0.9864, 0.8385, 0.9864, 0.5187, 0.7094, 0.3588, 0.4324, 0.5187, 0.4324, 0.8385, 0.7094, 0.9985, 0.9864, 0.8385, 0.9864, 0.5187, 0.7094, 0.3588, 0.4324, 0.5187, 0.4324, 0.8385, 0.7094, 0.9985, 0.9864, 0.8385, 0.9864, 0.5187, 0.7094, 0.3588, 0.4324, 0.5187, 0.4324, 0.8385, 0.7094, 0.9985, 0.9864, 0.8385, 0.9864, 0.5187, 0.7094, 0.3588, 0.4324, 0.5187, 0.4324, 0.8385, 0.7094, 0.9985, 0.9864, 0.8385, 0.9864, 0.5187, 0.7094, 0.3588, 0.4324, 0.5187, 0.4324, 0.8385, 0.7094, 0.9985, 0.9864, 0.8385, 0.9864, 0.5187, 0.7094, 0.3588, 0.4324, 0.5187, 0.4324, 0.8385, 0.7094, 0.9985, 0.9864, 0.8385, 0.9864, 0.5187, 0.7094, 0.3588, 0.4324, 0.5187, 0.4324, 0.8385, 0.7094, 0.9985, 0.9864, 0.8385, 0.9864, 0.5187, 0.7094, 0.3588, 0.4324, 0.5187, 0.4324, 0.8385, 0.7094, 0.9985, 0.9864, 0.8385, 0.9864, 0.5187, 0.7094, 0.3588, 0.4324, 0.5187, 0.4324, 0.8385, 0.7094, 0.9985, 0.9864, 0.8385, 0.9864, 0.5187, 0.7094, 0.3588, 0.4324, 0.5187, 0.4324, 0.8385, 0.7094, 0.9985, 0.9864, 0.8385, 0.9864, 0.5187, 0.7094, 0.3588, 0.4324, 0.5187, 0.4324, 0.8385, 0.7094, 0.9985, 0.9864, 0.8385, 0.9864, 0.5187, 0.7094, 0.3588, 0.4324, 0.5187, 0.4324, 0.8385, 0.7094, 0.9985, 0.9864, 0.8385, 0.9864, 0.5187, 0.7094, 0.3588, 0.4324, 0.5187, 0.4324, 0.8385, 0.314, 0.5893, 0.6182, 0.3683, 0.502, 0.01065, 0.126, 0.01065, 0.009832, 0.3683, 0.7094, 0.9985, 0.9864, 0.8385, 0.9864, 0.5187, 0.7094, 0.3588, 0.4324, 0.5187, 0.4324, 0.8385, 0.7094, 0.9985, 0.9864, 0.8385, 0.9864, 0.5187, 0.7094, 0.3588, 0.4324, 0.5187, 0.4324, 0.8385, 0.7094, 0.9985, 0.9864, 0.8385, 0.9864, 0.5187, 0.7094, 0.3588, 0.4324, 0.5187, 0.4324, 0.8385, 0.7094, 0.9985, 0.9864, 0.8385, 0.9864, 0.5187, 0.7094, 0.3588, 0.4324, 0.5187, 0.4324, 0.8385, 0.7094, 0.9985, 0.9864, 0.8385, 0.9864, 0.5187, 0.7094, 0.3588, 0.4324, 0.5187, 0.4324, 0.8385, 0.7094, 0.9985, 0.9864, 0.8385, 0.9864, 0.5187, 0.7094, 0.3588, 0.4324, 0.5187, 0.4324, 0.8385, 0.7094, 0.9985, 0.9864, 0.8385, 0.9864, 0.5187, 0.7094, 0.3588, 0.4324, 0.5187, 0.4324, 0.8385, 0.7094, 0.9985, 0.9864, 0.8385, 0.9864, 0.5187, 0.7094, 0.3588, 0.4324, 0.5187, 0.4324, 0.8385, 0.7094, 0.9985, 0.9864, 0.8385, 0.9864, 0.5187, 0.7094, 0.3588, 0.4324, 0.5187, 0.4324, 0.8385, 0.314, 0.5893, 0.6182, 0.3683, 0.502, 0.01065, 0.126, 0.01065, 0.009832, 0.3683, 0.7094, 0.9985, 0.9864, 0.8385, 0.9864, 0.5187, 0.7094, 0.3588, 0.4324, 0.5187, 0.4324, 0.8385, 0.7094, 0.9985, 0.9864, 0.8385, 0.9864, 0.5187, 0.7094, 0.3588, 0.4324, 0.5187, 0.4324, 0.8385, 0.7094, 0.9985, 0.9864, 0.8385, 0.9864, 0.5187, 0.7094, 0.3588, 0.4324, 0.5187, 0.4324, 0.8385, 0.7094, 0.9985, 0.9864, 0.8385, 0.9864, 0.5187, 0.7094, 0.3588, 0.4324, 0.5187, 0.4324, 0.8385, 0.7094, 0.9985, 0.9864, 0.8385, 0.9864, 0.5187, 0.7094, 0.3588, 0.4324, 0.5187, 0.4324, 0.8385, 0.314, 0.5893, 0.6182, 0.3683, 0.502, 0.01065, 0.126, 0.01065, 0.009832, 0.3683, 0.7094, 0.9985, 0.9864, 0.8385, 0.9864, 0.5187, 0.7094, 0.3588, 0.4324, 0.5187, 0.4324, 0.8385, 0.314, 0.5893, 0.6182, 0.3683, 0.502, 0.01065, 0.126, 0.01065, 0.009832, 0.3683, 0.7094, 0.9985, 0.9864, 0.8385, 0.9864, 0.5187, 0.7094, 0.3588, 0.4324, 0.5187, 0.4324, 0.8385, 0.7094, 0.9985, 0.9864, 0.8385, 0.9864, 0.5187, 0.7094, 0.3588, 0.4324, 0.5187, 0.4324, 0.8385, 0.314, 0.5893, 0.6182, 0.3683, 0.502, 0.01065, 0.126, 0.01065, 0.009832, 0.3683, 0.314, 0.5893, 0.6182, 0.3683, 0.502, 0.01065, 0.126, 0.01065, 0.009832, 0.3683, 0.7094, 0.9985, 0.9864, 0.8385, 0.9864, 0.5187, 0.7094, 0.3588, 0.4324, 0.5187, 0.4324, 0.8385, 0.7094, 0.9985, 0.9864, 0.8385, 0.9864, 0.5187, 0.7094, 0.3588, 0.4324, 0.5187, 0.4324, 0.8385, 0.7094, 0.9985, 0.9864, 0.8385, 0.9864, 0.5187, 0.7094, 0.3588, 0.4324, 0.5187, 0.4324, 0.8385, 0.7094, 0.9985, 0.9864, 0.8385, 0.9864, 0.5187, 0.7094, 0.3588, 0.4324, 0.5187, 0.4324, 0.8385, 0.7094, 0.9985, 0.9864, 0.8385, 0.9864, 0.5187, 0.7094, 0.3588, 0.4324, 0.5187, 0.4324, 0.8385, 0.314, 0.5893, 0.6182, 0.3683, 0.502, 0.01065, 0.126, 0.01065, 0.009832, 0.3683, 0.7094, 0.9985, 0.9864, 0.8385, 0.9864, 0.5187, 0.7094, 0.3588, 0.4324, 0.5187, 0.4324, 0.8385, 0.7094, 0.9985, 0.9864, 0.8385, 0.9864, 0.5187, 0.7094, 0.3588, 0.4324, 0.5187, 0.4324, 0.8385, 0.7094, 0.9985, 0.9864, 0.8385, 0.9864, 0.5187, 0.7094, 0.3588, 0.4324, 0.5187, 0.4324, 0.8385, 0.7094, 0.9985, 0.9864, 0.8385, 0.9864, 0.5187, 0.7094, 0.3588, 0.4324, 0.5187, 0.4324, 0.8385, 0.7094, 0.9985, 0.9864, 0.8385, 0.9864, 0.5187, 0.7094, 0.3588, 0.4324, 0.5187, 0.4324, 0.8385, 0.314, 0.5893, 0.6182, 0.3683, 0.502, 0.01065, 0.126, 0.01065, 0.009832, 0.3683, 0.7094, 0.9985, 0.9864, 0.8385, 0.9864, 0.5187, 0.7094, 0.3588, 0.4324, 0.5187, 0.4324, 0.8385, 0.7094, 0.9985, 0.9864, 0.8385, 0.9864, 0.5187, 0.7094, 0.3588, 0.4324, 0.5187, 0.4324, 0.8385, 0.7094, 0.9985, 0.9864, 0.8385, 0.9864, 0.5187, 0.7094, 0.3588, 0.4324, 0.5187, 0.4324, 0.8385, 0.7094, 0.9985, 0.9864, 0.8385, 0.9864, 0.5187, 0.7094, 0.3588, 0.4324, 0.5187, 0.4324, 0.8385, 0.314, 0.5893, 0.6182, 0.3683, 0.502, 0.01065, 0.126, 0.01065, 0.009832, 0.3683, 0.7094, 0.9985, 0.9864, 0.8385, 0.9864, 0.5187, 0.7094, 0.3588, 0.4324, 0.5187, 0.4324, 0.8385, 0.7094, 0.9985, 0.9864, 0.8385, 0.9864, 0.5187, 0.7094, 0.3588, 0.4324, 0.5187, 0.4324, 0.8385, 0.7094, 0.9985, 0.9864, 0.8385, 0.9864, 0.5187, 0.7094, 0.3588, 0.4324, 0.5187, 0.4324, 0.8385, 0.7094, 0.9985, 0.9864, 0.8385, 0.9864, 0.5187, 0.7094, 0.3588, 0.4324, 0.5187, 0.4324, 0.8385, 0.314, 0.5893, 0.6182, 0.3683, 0.502, 0.01065, 0.126, 0.01065, 0.009832, 0.3683, 0.7094, 0.9985, 0.9864, 0.8385, 0.9864, 0.5187, 0.7094, 0.3588, 0.4324, 0.5187, 0.4324, 0.8385, 0.7094, 0.9985, 0.9864, 0.8385, 0.9864, 0.5187, 0.7094, 0.3588, 0.4324, 0.5187, 0.4324, 0.8385, 0.7094, 0.9985, 0.9864, 0.8385, 0.9864, 0.5187, 0.7094, 0.3588, 0.4324, 0.5187, 0.4324, 0.8385, 0.7094, 0.9985, 0.9864, 0.8385, 0.9864, 0.5187, 0.7094, 0.3588, 0.4324, 0.5187, 0.4324, 0.8385])
me_icosphere_057.use_remesh_fix_poles = True
me_icosphere_057.use_remesh_preserve_attributes = False
me_icosphere_057.use_mirror_vertex_groups = False
me_icosphere_057.update()

# ---- objects
ob_icosphere_057 = bpy.data.objects.new('Icosphere.057', me_icosphere_057)

# ---- transforms, parenting, visibility, modifiers, constraints
ob_icosphere_057.location = (0.0, 0.0, 0.0)
ob_icosphere_057.lineart.crease_threshold = 0.0

# ---- collection membership
col_collection.objects.link(ob_icosphere_057)

# ---- scene / render settings (as saved in the file)
scene.frame_start = 1; scene.frame_end = 250; scene.frame_set(1)
scene.render.engine = 'BLENDER_EEVEE_NEXT'
scene.cycles.use_denoising = False
scene.cycles.samples = 128
scene.cycles.sampling_pattern = 'TABULATED_SOBOL'
scene.cycles.use_adaptive_sampling = False
scene.cycles.use_light_tree = False
scene.view_settings.view_transform = 'Filmic'
bpy.context.view_layer.update()

# ---- added for rendering (the .blend has no active camera and no usable light): camera, sun
cam_auto = bpy.data.cameras.new('AutoCamera')
cam_auto.lens = 50.0
cam_auto.sensor_width = 36.0
cam_auto.clip_end = 1000.0
ob_auto_camera = bpy.data.objects.new('AutoCamera', cam_auto)
scene.collection.objects.link(ob_auto_camera)
ob_auto_camera.location = (3.10799, -3.72959, 2.48639)
ob_auto_camera.rotation_euler = (1.09748, -7.21219e-08, 0.694738)
scene.camera = ob_auto_camera
light_auto_sun = bpy.data.lights.new('AutoSun', 'SUN')
light_auto_sun.energy = 3.0
light_auto_sun.angle = 0.0523599
ob_auto_sun = bpy.data.objects.new('AutoSun', light_auto_sun)
scene.collection.objects.link(ob_auto_sun)
ob_auto_sun.rotation_euler = (0.872665, 0.174533, 0.523599)
bpy.context.view_layer.update()
